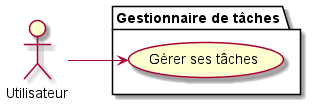

The diagram above was rendered by PlantUML. Its source (embedded in the PNG):
@startuml
left to right direction
:Utilisateur: as User

package "Gestionnaire de tâches" {
    User --> (Gérer ses tâches)
}
@enduml